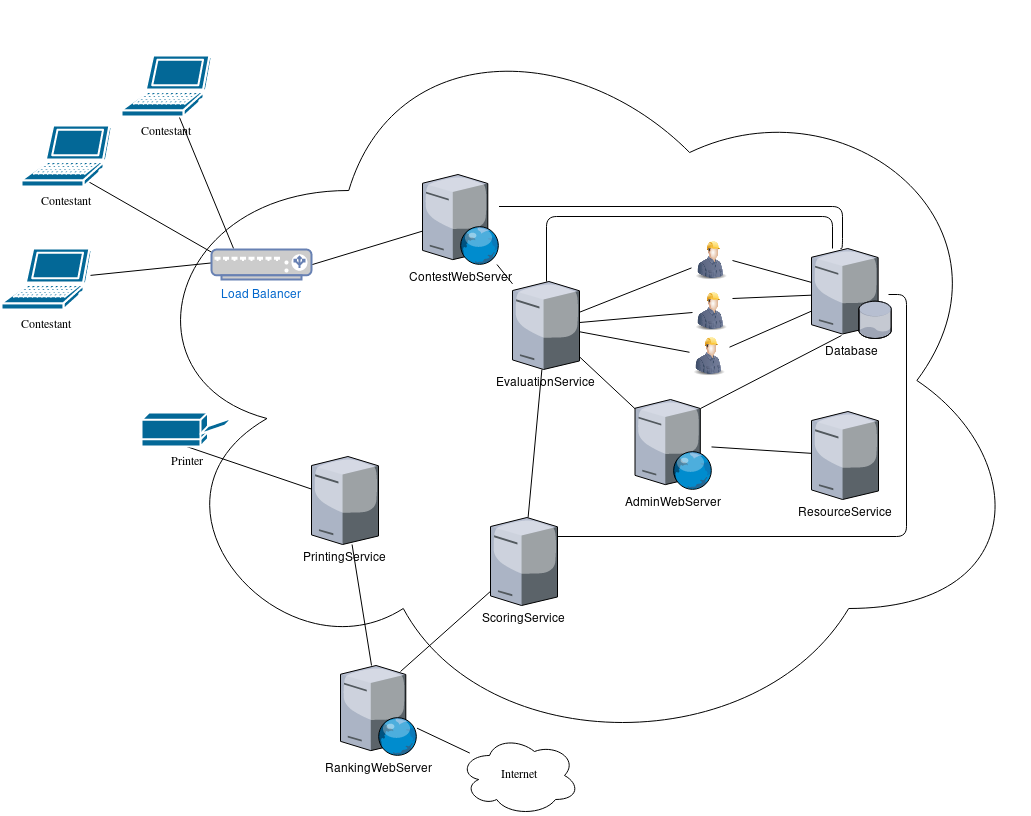

The diagram above was exported from draw.io. Its source (the exported page's mxGraphModel, read from the mxfile embedded in the PNG):
<mxGraphModel dx="1744" dy="1790" grid="1" gridSize="10" guides="1" tooltips="1" connect="1" arrows="1" fold="1" page="1" pageScale="1" pageWidth="1100" pageHeight="850" background="#ffffff" math="0" shadow="0">
  <root>
    <mxCell id="0" />
    <mxCell id="1" parent="0" />
    <mxCell id="2" value="" style="ellipse;shape=cloud;whiteSpace=wrap;html=1;" vertex="1" parent="1">
      <mxGeometry x="181" y="-10" width="909" height="760" as="geometry" />
    </mxCell>
    <mxCell id="3" style="edgeStyle=none;html=1;labelBackgroundColor=none;startFill=0;endArrow=none;endFill=0;strokeWidth=1;fillColor=#ffffff;fontFamily=Verdana;fontSize=12;" edge="1" source="4" target="17" parent="1">
      <mxGeometry relative="1" as="geometry">
        <mxPoint x="611" y="635" as="targetPoint" />
      </mxGeometry>
    </mxCell>
    <mxCell id="4" value="Internet" style="ellipse;shape=cloud;whiteSpace=wrap;html=1;rounded=0;shadow=0;comic=0;strokeWidth=1;fontFamily=Verdana;fontSize=12;" vertex="1" parent="1">
      <mxGeometry x="519" y="725" width="120" height="80" as="geometry" />
    </mxCell>
    <mxCell id="5" style="edgeStyle=none;html=1;labelBackgroundColor=none;startFill=0;endArrow=none;endFill=0;strokeWidth=1;fillColor=#ffffff;fontFamily=Verdana;fontSize=12;exitX=0.43;exitY=0.333;exitPerimeter=0;" edge="1" source="13" parent="1">
      <mxGeometry relative="1" as="geometry">
        <mxPoint x="265" y="264.59974424552433" as="sourcePoint" />
        <mxPoint x="150" y="264.8938618925831" as="targetPoint" />
      </mxGeometry>
    </mxCell>
    <mxCell id="6" style="edgeStyle=none;html=1;labelBackgroundColor=none;startFill=0;endArrow=none;endFill=0;strokeWidth=1;fillColor=#ffffff;fontFamily=Verdana;fontSize=12;entryX=0.556;entryY=0.77;entryPerimeter=0;exitX=0.11;exitY=0.3;exitPerimeter=0;" edge="1" source="13" target="11" parent="1">
      <mxGeometry relative="1" as="geometry">
        <mxPoint x="283" y="240.45890410958907" as="sourcePoint" />
        <mxPoint x="181" y="177.58219178082197" as="targetPoint" />
      </mxGeometry>
    </mxCell>
    <mxCell id="7" style="edgeStyle=none;html=1;labelBackgroundColor=none;startFill=0;endArrow=none;endFill=0;strokeWidth=1;fillColor=#ffffff;fontFamily=Verdana;fontSize=12;" edge="1" target="9" parent="1">
      <mxGeometry relative="1" as="geometry">
        <mxPoint x="293.06349206349205" y="238" as="sourcePoint" />
        <Array as="points" />
      </mxGeometry>
    </mxCell>
    <mxCell id="8" style="edgeStyle=none;html=1;labelBackgroundColor=none;startFill=0;endArrow=none;endFill=0;strokeWidth=1;fillColor=#ffffff;fontFamily=Verdana;fontSize=12;entryX=0.5;entryY=1;entryPerimeter=0;" edge="1" source="16" target="10" parent="1">
      <mxGeometry relative="1" as="geometry">
        <mxPoint x="391" y="605" as="sourcePoint" />
      </mxGeometry>
    </mxCell>
    <mxCell id="9" value="&lt;div&gt;Contestant&lt;/div&gt;&lt;div&gt;&lt;br&gt;&lt;/div&gt;" style="shape=mxgraph.cisco.computers_and_peripherals.laptop;html=1;dashed=0;fillColor=#036897;strokeColor=#ffffff;strokeWidth=2;verticalLabelPosition=bottom;verticalAlign=top;rounded=0;shadow=0;comic=0;fontFamily=Verdana;fontSize=12;" vertex="1" parent="1">
      <mxGeometry x="181" y="45" width="90" height="61" as="geometry" />
    </mxCell>
    <mxCell id="10" value="Printer" style="shape=mxgraph.cisco.computers_and_peripherals.printer;html=1;dashed=0;fillColor=#036897;strokeColor=#ffffff;strokeWidth=2;verticalLabelPosition=bottom;verticalAlign=top;rounded=0;shadow=0;comic=0;fontFamily=Verdana;fontSize=12;" vertex="1" parent="1">
      <mxGeometry x="201" y="402" width="91" height="34" as="geometry" />
    </mxCell>
    <mxCell id="11" value="Contestant" style="shape=mxgraph.cisco.computers_and_peripherals.laptop;html=1;dashed=0;fillColor=#036897;strokeColor=#ffffff;strokeWidth=2;verticalLabelPosition=bottom;verticalAlign=top;rounded=0;shadow=0;comic=0;fontFamily=Verdana;fontSize=12;" vertex="1" parent="1">
      <mxGeometry x="81" y="115" width="90" height="61" as="geometry" />
    </mxCell>
    <mxCell id="12" value="&lt;div&gt;Contestant&lt;/div&gt;" style="shape=mxgraph.cisco.computers_and_peripherals.laptop;html=1;dashed=0;fillColor=#036897;strokeColor=#ffffff;strokeWidth=2;verticalLabelPosition=bottom;verticalAlign=top;rounded=0;shadow=0;comic=0;fontFamily=Verdana;fontSize=12;" vertex="1" parent="1">
      <mxGeometry x="61" y="238" width="90" height="61" as="geometry" />
    </mxCell>
    <mxCell id="13" value="&lt;div&gt;Load Balancer&lt;/div&gt;" style="fontColor=#0066CC;verticalAlign=top;verticalLabelPosition=bottom;labelPosition=center;align=center;html=1;fillColor=#CCCCCC;strokeColor=#6881B3;gradientColor=none;gradientDirection=north;strokeWidth=2;shape=mxgraph.networks.load_balancer;" vertex="1" parent="1">
      <mxGeometry x="271" y="239" width="100" height="30" as="geometry" />
    </mxCell>
    <mxCell id="14" value="&lt;div&gt;ContestWebServer&lt;/div&gt;" style="verticalLabelPosition=bottom;aspect=fixed;html=1;verticalAlign=top;strokeColor=none;outlineConnect=0;shape=mxgraph.citrix.web_server;" vertex="1" parent="1">
      <mxGeometry x="482" y="164" width="76.5" height="90" as="geometry" />
    </mxCell>
    <mxCell id="15" value="EvaluationService" style="verticalLabelPosition=bottom;aspect=fixed;html=1;verticalAlign=top;strokeColor=none;outlineConnect=0;shape=mxgraph.citrix.tower_server;" vertex="1" parent="1">
      <mxGeometry x="572" y="271" width="67" height="88" as="geometry" />
    </mxCell>
    <mxCell id="16" value="&lt;div&gt;PrintingService&lt;/div&gt;" style="verticalLabelPosition=bottom;aspect=fixed;html=1;verticalAlign=top;strokeColor=none;outlineConnect=0;shape=mxgraph.citrix.tower_server;" vertex="1" parent="1">
      <mxGeometry x="371" y="446" width="67" height="88" as="geometry" />
    </mxCell>
    <mxCell id="17" value="RankingWebServer" style="verticalLabelPosition=bottom;aspect=fixed;html=1;verticalAlign=top;strokeColor=none;outlineConnect=0;shape=mxgraph.citrix.web_server;" vertex="1" parent="1">
      <mxGeometry x="400" y="655" width="76.5" height="90" as="geometry" />
    </mxCell>
    <mxCell id="18" value="ResourceService" style="verticalLabelPosition=bottom;aspect=fixed;html=1;verticalAlign=top;strokeColor=none;outlineConnect=0;shape=mxgraph.citrix.tower_server;" vertex="1" parent="1">
      <mxGeometry x="871" y="401" width="67" height="88" as="geometry" />
    </mxCell>
    <mxCell id="19" value="&lt;div&gt;AdminWebServer&lt;/div&gt;" style="verticalLabelPosition=bottom;aspect=fixed;html=1;verticalAlign=top;strokeColor=none;outlineConnect=0;shape=mxgraph.citrix.web_server;" vertex="1" parent="1">
      <mxGeometry x="694.5" y="389" width="76.5" height="90" as="geometry" />
    </mxCell>
    <mxCell id="20" value="" style="image;html=1;labelBackgroundColor=#ffffff;image=img/lib/clip_art/people/Construction_Worker_Man_128x128.png" vertex="1" parent="1">
      <mxGeometry x="751" y="225" width="40" height="49" as="geometry" />
    </mxCell>
    <mxCell id="21" value="&lt;div&gt;Database&lt;br&gt;&lt;/div&gt;" style="verticalLabelPosition=bottom;aspect=fixed;html=1;verticalAlign=top;strokeColor=none;outlineConnect=0;shape=mxgraph.citrix.database_server;" vertex="1" parent="1">
      <mxGeometry x="871" y="238" width="80" height="90" as="geometry" />
    </mxCell>
    <mxCell id="22" style="edgeStyle=none;html=1;labelBackgroundColor=none;startFill=0;endArrow=none;endFill=0;strokeWidth=1;fillColor=#ffffff;fontFamily=Verdana;fontSize=12;" edge="1" source="17" target="16" parent="1">
      <mxGeometry relative="1" as="geometry">
        <mxPoint x="525" y="679.7715355805244" as="sourcePoint" />
        <mxPoint x="470.5" y="689.1610486891386" as="targetPoint" />
      </mxGeometry>
    </mxCell>
    <mxCell id="23" value="" style="endArrow=none;html=1;" edge="1" source="15" target="14" parent="1">
      <mxGeometry width="50" height="50" relative="1" as="geometry">
        <mxPoint x="531" y="295" as="sourcePoint" />
        <mxPoint x="581" y="245" as="targetPoint" />
      </mxGeometry>
    </mxCell>
    <mxCell id="24" value="" style="image;html=1;labelBackgroundColor=#ffffff;image=img/lib/clip_art/people/Construction_Worker_Man_128x128.png" vertex="1" parent="1">
      <mxGeometry x="751" y="276.5" width="40" height="49" as="geometry" />
    </mxCell>
    <mxCell id="25" value="" style="image;html=1;labelBackgroundColor=#ffffff;image=img/lib/clip_art/people/Construction_Worker_Man_128x128.png" vertex="1" parent="1">
      <mxGeometry x="749" y="321" width="40" height="49" as="geometry" />
    </mxCell>
    <mxCell id="26" value="" style="endArrow=none;html=1;entryX=0;entryY=0.5;" edge="1" source="15" target="24" parent="1">
      <mxGeometry width="50" height="50" relative="1" as="geometry">
        <mxPoint x="639" y="365" as="sourcePoint" />
        <mxPoint x="709.7106781186548" y="315" as="targetPoint" />
      </mxGeometry>
    </mxCell>
    <mxCell id="27" value="" style="endArrow=none;html=1;" edge="1" source="15" target="25" parent="1">
      <mxGeometry width="50" height="50" relative="1" as="geometry">
        <mxPoint x="649" y="324.0790378006873" as="sourcePoint" />
        <mxPoint x="761" y="321" as="targetPoint" />
      </mxGeometry>
    </mxCell>
    <mxCell id="28" value="" style="endArrow=none;html=1;" edge="1" source="15" target="20" parent="1">
      <mxGeometry width="50" height="50" relative="1" as="geometry">
        <mxPoint x="649" y="333.90634441087605" as="sourcePoint" />
        <mxPoint x="761" y="363.68277945619343" as="targetPoint" />
      </mxGeometry>
    </mxCell>
    <mxCell id="29" value="" style="endArrow=none;html=1;exitX=1;exitY=0.5;" edge="1" source="20" target="21" parent="1">
      <mxGeometry width="50" height="50" relative="1" as="geometry">
        <mxPoint x="649" y="311.7416918429003" as="sourcePoint" />
        <mxPoint x="761" y="267.415407854985" as="targetPoint" />
      </mxGeometry>
    </mxCell>
    <mxCell id="30" value="" style="endArrow=none;html=1;exitX=1;exitY=0.25;" edge="1" source="24" target="21" parent="1">
      <mxGeometry width="50" height="50" relative="1" as="geometry">
        <mxPoint x="801" y="259" as="sourcePoint" />
        <mxPoint x="874.0597014925374" y="170" as="targetPoint" />
      </mxGeometry>
    </mxCell>
    <mxCell id="31" value="" style="endArrow=none;html=1;" edge="1" source="25" target="21" parent="1">
      <mxGeometry width="50" height="50" relative="1" as="geometry">
        <mxPoint x="801" y="299" as="sourcePoint" />
        <mxPoint x="882.5517241379312" y="170" as="targetPoint" />
      </mxGeometry>
    </mxCell>
    <mxCell id="32" value="" style="edgeStyle=segmentEdgeStyle;endArrow=none;html=1;endFill=0;" edge="1" target="14" parent="1">
      <mxGeometry width="50" height="50" relative="1" as="geometry">
        <mxPoint x="900" y="238" as="sourcePoint" />
        <mxPoint x="519.5" y="194.9411764705883" as="targetPoint" />
        <Array as="points">
          <mxPoint x="901" y="195" />
        </Array>
      </mxGeometry>
    </mxCell>
    <mxCell id="33" style="edgeStyle=none;html=1;labelBackgroundColor=none;startFill=0;endArrow=none;endFill=0;strokeWidth=1;fillColor=#ffffff;fontFamily=Verdana;fontSize=12;entryX=0.869;entryY=0.089;entryPerimeter=0;" edge="1" target="19" parent="1">
      <mxGeometry relative="1" as="geometry">
        <mxPoint x="901" y="325" as="sourcePoint" />
        <mxPoint x="800" y="417" as="targetPoint" />
      </mxGeometry>
    </mxCell>
    <mxCell id="34" style="edgeStyle=none;html=1;labelBackgroundColor=none;startFill=0;endArrow=none;endFill=0;strokeWidth=1;fillColor=#ffffff;fontFamily=Verdana;fontSize=12;" edge="1" source="18" target="19" parent="1">
      <mxGeometry relative="1" as="geometry">
        <mxPoint x="883.730446927374" y="338" as="sourcePoint" />
        <mxPoint x="810.0195530726255" y="427" as="targetPoint" />
      </mxGeometry>
    </mxCell>
    <mxCell id="35" style="edgeStyle=none;html=1;labelBackgroundColor=none;startFill=0;endArrow=none;endFill=0;strokeWidth=1;fillColor=#ffffff;fontFamily=Verdana;fontSize=12;" edge="1" source="15" target="19" parent="1">
      <mxGeometry relative="1" as="geometry">
        <mxPoint x="883.730446927374" y="338" as="sourcePoint" />
        <mxPoint x="810.0195530726255" y="427" as="targetPoint" />
      </mxGeometry>
    </mxCell>
    <mxCell id="36" value="" style="edgeStyle=segmentEdgeStyle;endArrow=none;html=1;strokeColor=#000000;endFill=0;" edge="1" source="21" target="15" parent="1">
      <mxGeometry width="50" height="50" relative="1" as="geometry">
        <mxPoint x="920.8823529411766" y="248" as="sourcePoint" />
        <mxPoint x="539.5" y="204.9411764705883" as="targetPoint" />
        <Array as="points">
          <mxPoint x="891" y="206" />
          <mxPoint x="605" y="206" />
        </Array>
      </mxGeometry>
    </mxCell>
    <mxCell id="37" style="edgeStyle=none;html=1;labelBackgroundColor=none;startFill=0;endArrow=none;endFill=0;strokeWidth=1;fillColor=#ffffff;fontFamily=Verdana;fontSize=12;exitX=1;exitY=0.5;exitPerimeter=0;" edge="1" source="13" target="14" parent="1">
      <mxGeometry relative="1" as="geometry">
        <mxPoint x="303.0634920634918" y="248" as="sourcePoint" />
        <mxPoint x="248.58730158730168" y="116" as="targetPoint" />
        <Array as="points" />
      </mxGeometry>
    </mxCell>
    <mxCell id="38" value="" style="endArrow=none;html=1;" edge="1" source="15" target="41" parent="1">
      <mxGeometry width="50" height="50" relative="1" as="geometry">
        <mxPoint x="582" y="293.91903719912466" as="sourcePoint" />
        <mxPoint x="539.5" y="254.48796498905904" as="targetPoint" />
      </mxGeometry>
    </mxCell>
    <mxCell id="39" value="" style="edgeStyle=segmentEdgeStyle;endArrow=none;html=1;strokeColor=#000000;endFill=0;" edge="1" source="41" parent="1">
      <mxGeometry width="50" height="50" relative="1" as="geometry">
        <mxPoint x="556.3333333333335" y="507" as="sourcePoint" />
        <mxPoint x="948" y="284" as="targetPoint" />
        <Array as="points">
          <mxPoint x="556" y="525" />
          <mxPoint x="966" y="525" />
          <mxPoint x="966" y="284" />
        </Array>
      </mxGeometry>
    </mxCell>
    <mxCell id="40" style="edgeStyle=none;html=1;labelBackgroundColor=none;startFill=0;endArrow=none;endFill=0;strokeWidth=1;fillColor=#ffffff;fontFamily=Verdana;fontSize=12;" edge="1" target="41" parent="1">
      <mxGeometry relative="1" as="geometry">
        <mxPoint x="460" y="661" as="sourcePoint" />
        <mxPoint x="421.57142857142867" y="544" as="targetPoint" />
      </mxGeometry>
    </mxCell>
    <mxCell id="41" value="ScoringService" style="verticalLabelPosition=bottom;aspect=fixed;html=1;verticalAlign=top;strokeColor=none;outlineConnect=0;shape=mxgraph.citrix.tower_server;" vertex="1" parent="1">
      <mxGeometry x="550" y="507" width="67" height="88" as="geometry" />
    </mxCell>
    <mxCell id="42" value="" style="edgeStyle=segmentEdgeStyle;endArrow=none;html=1;strokeColor=#000000;endFill=0;" edge="1" target="41" parent="1">
      <mxGeometry width="50" height="50" relative="1" as="geometry">
        <mxPoint x="557" y="507" as="sourcePoint" />
        <mxPoint x="947" y="283.66666666666674" as="targetPoint" />
        <Array as="points" />
      </mxGeometry>
    </mxCell>
  </root>
</mxGraphModel>